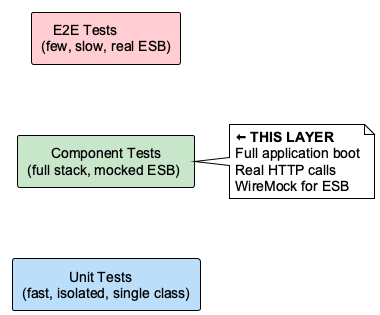

The diagram above was rendered by PlantUML. Its source (embedded in the PNG):
@startuml 04-test-pyramid
!theme plain
skinparam backgroundColor white
skinparam defaultFontName Arial
skinparam defaultFontSize 14
skinparam shadowing false

skinparam rectangle {
    RoundCorner 5
}

rectangle "   E2E Tests   \n(few, slow, real ESB)" as e2e #FFCDD2 {
}

rectangle "      Component Tests      \n(full stack, mocked ESB)" as comp #C8E6C9 {
}

rectangle "            Unit Tests            \n(fast, isolated, single class)" as unit #BBDEFB {
}

e2e -[hidden]down- comp
comp -[hidden]down- unit

note right of comp
  **<&arrow-thick-left> THIS LAYER**
  Full application boot
  Real HTTP calls
  WireMock for ESB
end note

@enduml